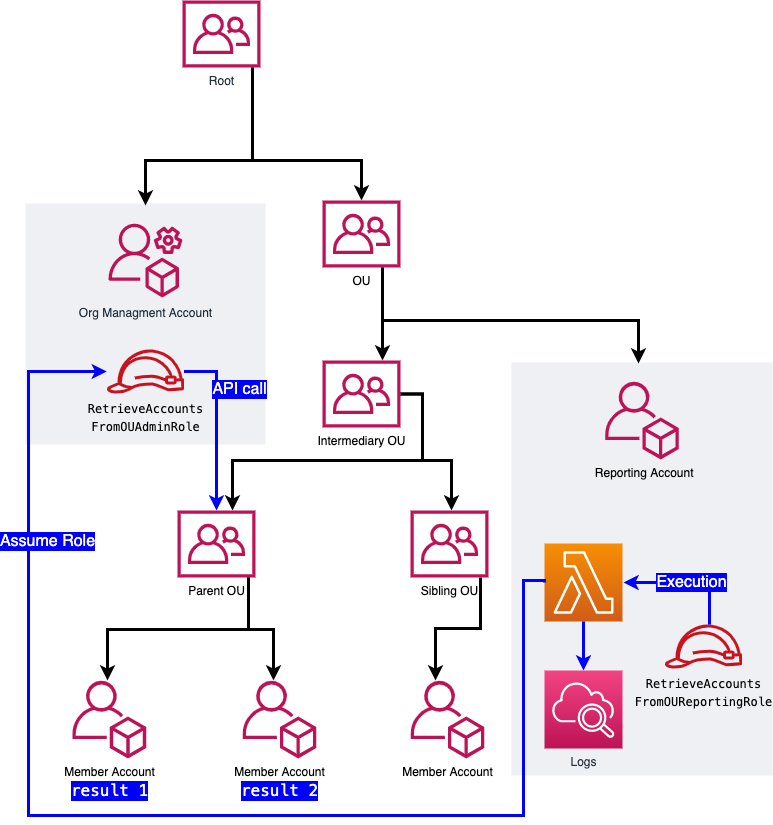

The diagram above was exported from draw.io. Its source (the exported page's mxGraphModel, read from the mxfile embedded in the PNG):
<mxGraphModel dx="1592" dy="773" grid="0" gridSize="10" guides="1" tooltips="1" connect="1" arrows="1" fold="1" page="1" pageScale="1" pageWidth="827" pageHeight="1169" background="#ffffff" math="0" shadow="0">
  <root>
    <mxCell id="0" />
    <mxCell id="1" parent="0" />
    <mxCell id="FPqHBm1PEeqdFZIcIBJv-45" value="" style="fillColor=#EFF0F3;strokeColor=none;dashed=0;verticalAlign=top;fontStyle=0;fontColor=#232F3D;" parent="1" vertex="1">
      <mxGeometry x="523" y="447" width="261" height="413" as="geometry" />
    </mxCell>
    <mxCell id="FPqHBm1PEeqdFZIcIBJv-24" value="&lt;span style=&quot;font-family: monospace; font-size: 0px;&quot;&gt;ddss%dsd3CmxGraphModel%3E%3Croot%3E%3CmxCell%20id%3D%220%22%2F%3E%3CmxCell%20id%3D%221%22%20parent%3D%220%22%2F%3E%3CmxCell%20id%3D%222%22%20value%3D%22%22%20style%3D%22outlineConnect%3D0%3BfontColor%3D%23232F3E%3BgradientColor%3Dnone%3BfillColor%3D%23BC1356%3BstrokeColor%3Dnone%3Bdashed%3D0%3BverticalLabelPosition%3Dbottom%3BverticalAlign%3Dtop%3Balign%3Dcenter%3Bhtml%3D1%3BfontSize%3D12%3BfontStyle%3D0%3Baspect%3Dfixed%3BpointerEvents%3D1%3Bshape%3Dmxgraph.aws4.organizations_organizational_unit%3B%22%20vertex%3D%221%22%20parent%3D%221%22%3E%3CmxGeometry%20x%3D%22500%22%20y%3D%22440%22%20width%3D%2278%22%20height%3D%2267%22%20as%3D%22geometry%22%2F%3E%3C%2FmxCell%3E%3C%2Froot%3E%3C%2FmxGraphModel%3E&lt;/span&gt;Member Account" style="outlineConnect=0;gradientColor=none;fillColor=#BC1356;strokeColor=none;dashed=0;verticalLabelPosition=bottom;verticalAlign=top;align=center;html=1;fontSize=12;fontStyle=0;aspect=fixed;pointerEvents=1;shape=mxgraph.aws4.organizations_account;fontColor=#000000;" parent="1" vertex="1">
      <mxGeometry x="83.83" y="765" width="74" height="78" as="geometry" />
    </mxCell>
    <mxCell id="6" value="" style="fillColor=#EFF0F3;strokeColor=none;dashed=0;verticalAlign=top;fontStyle=0;fontColor=#232F3D;" vertex="1" parent="1">
      <mxGeometry x="37" y="288" width="240" height="241" as="geometry" />
    </mxCell>
    <mxCell id="FPqHBm1PEeqdFZIcIBJv-2" value="Org Managment Account" style="outlineConnect=0;fontColor=#232F3E;gradientColor=none;fillColor=#BC1356;strokeColor=none;dashed=0;verticalLabelPosition=bottom;verticalAlign=top;align=center;html=1;fontSize=12;fontStyle=0;aspect=fixed;pointerEvents=1;shape=mxgraph.aws4.organizations_management_account;" parent="1" vertex="1">
      <mxGeometry x="120" y="306" width="74" height="78" as="geometry" />
    </mxCell>
    <mxCell id="FPqHBm1PEeqdFZIcIBJv-9" style="edgeStyle=orthogonalEdgeStyle;rounded=0;orthogonalLoop=1;jettySize=auto;html=1;strokeWidth=3;strokeColor=#000000;" parent="1" source="FPqHBm1PEeqdFZIcIBJv-4" target="FPqHBm1PEeqdFZIcIBJv-7" edge="1">
      <mxGeometry relative="1" as="geometry">
        <Array as="points">
          <mxPoint x="434" y="479" />
          <mxPoint x="434" y="545" />
          <mxPoint x="244" y="545" />
        </Array>
      </mxGeometry>
    </mxCell>
    <mxCell id="FPqHBm1PEeqdFZIcIBJv-10" style="edgeStyle=orthogonalEdgeStyle;rounded=0;orthogonalLoop=1;jettySize=auto;html=1;strokeWidth=3;strokeColor=#000000;" parent="1" source="FPqHBm1PEeqdFZIcIBJv-4" target="FPqHBm1PEeqdFZIcIBJv-8" edge="1">
      <mxGeometry relative="1" as="geometry">
        <Array as="points">
          <mxPoint x="434" y="479" />
          <mxPoint x="434" y="545" />
          <mxPoint x="463" y="545" />
        </Array>
      </mxGeometry>
    </mxCell>
    <mxCell id="FPqHBm1PEeqdFZIcIBJv-4" value="Intermediary OU" style="outlineConnect=0;gradientColor=none;fillColor=#BC1356;strokeColor=none;dashed=0;verticalLabelPosition=bottom;verticalAlign=top;align=center;html=1;fontSize=12;fontStyle=0;aspect=fixed;pointerEvents=1;shape=mxgraph.aws4.organizations_organizational_unit;fontColor=#000000;" parent="1" vertex="1">
      <mxGeometry x="334" y="445" width="78" height="67" as="geometry" />
    </mxCell>
    <mxCell id="FPqHBm1PEeqdFZIcIBJv-11" style="edgeStyle=orthogonalEdgeStyle;rounded=0;orthogonalLoop=1;jettySize=auto;html=1;strokeWidth=3;strokeColor=#000000;" parent="1" source="FPqHBm1PEeqdFZIcIBJv-6" target="FPqHBm1PEeqdFZIcIBJv-14" edge="1">
      <mxGeometry relative="1" as="geometry">
        <Array as="points">
          <mxPoint x="264" y="245" />
          <mxPoint x="373" y="245" />
        </Array>
      </mxGeometry>
    </mxCell>
    <mxCell id="FPqHBm1PEeqdFZIcIBJv-12" style="edgeStyle=orthogonalEdgeStyle;rounded=0;orthogonalLoop=1;jettySize=auto;html=1;strokeWidth=3;strokeColor=#000000;" parent="1" source="FPqHBm1PEeqdFZIcIBJv-6" edge="1">
      <mxGeometry relative="1" as="geometry">
        <Array as="points">
          <mxPoint x="264" y="245" />
          <mxPoint x="157" y="245" />
        </Array>
        <mxPoint x="157" y="290" as="targetPoint" />
      </mxGeometry>
    </mxCell>
    <mxCell id="FPqHBm1PEeqdFZIcIBJv-6" value="Root" style="outlineConnect=0;gradientColor=none;fillColor=#BC1356;strokeColor=none;dashed=0;verticalLabelPosition=bottom;verticalAlign=top;align=center;html=1;fontSize=12;fontStyle=0;aspect=fixed;pointerEvents=1;shape=mxgraph.aws4.organizations_organizational_unit;fontColor=#232F3E;" parent="1" vertex="1">
      <mxGeometry x="194" y="85" width="78" height="67" as="geometry" />
    </mxCell>
    <mxCell id="FPqHBm1PEeqdFZIcIBJv-26" style="edgeStyle=orthogonalEdgeStyle;rounded=0;orthogonalLoop=1;jettySize=auto;html=1;strokeWidth=3;strokeColor=#000000;" parent="1" source="FPqHBm1PEeqdFZIcIBJv-7" target="FPqHBm1PEeqdFZIcIBJv-23" edge="1">
      <mxGeometry relative="1" as="geometry">
        <Array as="points">
          <mxPoint x="260" y="714" />
          <mxPoint x="285" y="714" />
        </Array>
      </mxGeometry>
    </mxCell>
    <mxCell id="FPqHBm1PEeqdFZIcIBJv-7" value="Parent OU" style="outlineConnect=0;gradientColor=none;fillColor=#BC1356;strokeColor=none;dashed=0;verticalLabelPosition=bottom;verticalAlign=top;align=center;html=1;fontSize=12;fontStyle=0;aspect=fixed;pointerEvents=1;shape=mxgraph.aws4.organizations_organizational_unit;fontColor=#000000;" parent="1" vertex="1">
      <mxGeometry x="189" y="595" width="78" height="67" as="geometry" />
    </mxCell>
    <mxCell id="FPqHBm1PEeqdFZIcIBJv-31" style="edgeStyle=orthogonalEdgeStyle;rounded=0;orthogonalLoop=1;jettySize=auto;html=1;strokeWidth=3;strokeColor=#000000;" parent="1" source="FPqHBm1PEeqdFZIcIBJv-8" target="FPqHBm1PEeqdFZIcIBJv-22" edge="1">
      <mxGeometry relative="1" as="geometry">
        <Array as="points">
          <mxPoint x="492" y="713" />
          <mxPoint x="447" y="713" />
        </Array>
      </mxGeometry>
    </mxCell>
    <mxCell id="FPqHBm1PEeqdFZIcIBJv-8" value="Sibling OU" style="outlineConnect=0;gradientColor=none;fillColor=#BC1356;strokeColor=none;dashed=0;verticalLabelPosition=bottom;verticalAlign=top;align=center;html=1;fontSize=12;fontStyle=0;aspect=fixed;pointerEvents=1;shape=mxgraph.aws4.organizations_organizational_unit;fontColor=#000000;" parent="1" vertex="1">
      <mxGeometry x="422" y="595" width="78" height="67" as="geometry" />
    </mxCell>
    <mxCell id="FPqHBm1PEeqdFZIcIBJv-15" style="edgeStyle=orthogonalEdgeStyle;rounded=0;orthogonalLoop=1;jettySize=auto;html=1;strokeWidth=3;strokeColor=#000000;" parent="1" source="FPqHBm1PEeqdFZIcIBJv-14" edge="1">
      <mxGeometry relative="1" as="geometry">
        <Array as="points">
          <mxPoint x="394" y="405" />
          <mxPoint x="650" y="405" />
        </Array>
        <mxPoint x="650" y="448" as="targetPoint" />
      </mxGeometry>
    </mxCell>
    <mxCell id="FPqHBm1PEeqdFZIcIBJv-16" style="edgeStyle=orthogonalEdgeStyle;rounded=0;orthogonalLoop=1;jettySize=auto;html=1;strokeWidth=3;strokeColor=#000000;" parent="1" source="FPqHBm1PEeqdFZIcIBJv-14" target="FPqHBm1PEeqdFZIcIBJv-4" edge="1">
      <mxGeometry relative="1" as="geometry">
        <Array as="points">
          <mxPoint x="394" y="415" />
          <mxPoint x="394" y="415" />
        </Array>
      </mxGeometry>
    </mxCell>
    <mxCell id="FPqHBm1PEeqdFZIcIBJv-14" value="OU" style="outlineConnect=0;gradientColor=none;fillColor=#BC1356;strokeColor=none;dashed=0;verticalLabelPosition=bottom;verticalAlign=top;align=center;html=1;fontSize=12;fontStyle=0;aspect=fixed;pointerEvents=1;shape=mxgraph.aws4.organizations_organizational_unit;fontColor=#000000;" parent="1" vertex="1">
      <mxGeometry x="334" y="285" width="78" height="67" as="geometry" />
    </mxCell>
    <mxCell id="FPqHBm1PEeqdFZIcIBJv-22" value="&lt;span style=&quot;font-family: monospace; font-size: 0px;&quot;&gt;ddss%dsd3CmxGraphModel%3E%3Croot%3E%3CmxCell%20id%3D%220%22%2F%3E%3CmxCell%20id%3D%221%22%20parent%3D%220%22%2F%3E%3CmxCell%20id%3D%222%22%20value%3D%22%22%20style%3D%22outlineConnect%3D0%3BfontColor%3D%23232F3E%3BgradientColor%3Dnone%3BfillColor%3D%23BC1356%3BstrokeColor%3Dnone%3Bdashed%3D0%3BverticalLabelPosition%3Dbottom%3BverticalAlign%3Dtop%3Balign%3Dcenter%3Bhtml%3D1%3BfontSize%3D12%3BfontStyle%3D0%3Baspect%3Dfixed%3BpointerEvents%3D1%3Bshape%3Dmxgraph.aws4.organizations_organizational_unit%3B%22%20vertex%3D%221%22%20parent%3D%221%22%3E%3CmxGeometry%20x%3D%22500%22%20y%3D%22440%22%20width%3D%2278%22%20height%3D%2267%22%20as%3D%22geometry%22%2F%3E%3C%2FmxCell%3E%3C%2Froot%3E%3C%2FmxGraphModel%3E&lt;/span&gt;Member Account" style="outlineConnect=0;gradientColor=none;fillColor=#BC1356;strokeColor=none;dashed=0;verticalLabelPosition=bottom;verticalAlign=top;align=center;html=1;fontSize=12;fontStyle=0;aspect=fixed;pointerEvents=1;shape=mxgraph.aws4.organizations_account;fontColor=#000000;" parent="1" vertex="1">
      <mxGeometry x="422" y="765" width="74" height="78" as="geometry" />
    </mxCell>
    <mxCell id="FPqHBm1PEeqdFZIcIBJv-23" value="&lt;span style=&quot;font-family: monospace; font-size: 0px;&quot;&gt;ddss%dsd3CmxGraphModel%3E%3Croot%3E%3CmxCell%20id%3D%220%22%2F%3E%3CmxCell%20id%3D%221%22%20parent%3D%220%22%2F%3E%3CmxCell%20id%3D%222%22%20value%3D%22%22%20style%3D%22outlineConnect%3D0%3BfontColor%3D%23232F3E%3BgradientColor%3Dnone%3BfillColor%3D%23BC1356%3BstrokeColor%3Dnone%3Bdashed%3D0%3BverticalLabelPosition%3Dbottom%3BverticalAlign%3Dtop%3Balign%3Dcenter%3Bhtml%3D1%3BfontSize%3D12%3BfontStyle%3D0%3Baspect%3Dfixed%3BpointerEvents%3D1%3Bshape%3Dmxgraph.aws4.organizations_organizational_unit%3B%22%20vertex%3D%221%22%20parent%3D%221%22%3E%3CmxGeometry%20x%3D%22500%22%20y%3D%22440%22%20width%3D%2278%22%20height%3D%2267%22%20as%3D%22geometry%22%2F%3E%3C%2FmxCell%3E%3C%2Froot%3E%3C%2FmxGraphModel%3E&lt;/span&gt;Member Account" style="outlineConnect=0;gradientColor=none;fillColor=#BC1356;strokeColor=none;dashed=0;verticalLabelPosition=bottom;verticalAlign=top;align=center;html=1;fontSize=12;fontStyle=0;aspect=fixed;pointerEvents=1;shape=mxgraph.aws4.organizations_account;fontColor=#000000;" parent="1" vertex="1">
      <mxGeometry x="254" y="765" width="74" height="78" as="geometry" />
    </mxCell>
    <mxCell id="FPqHBm1PEeqdFZIcIBJv-33" value="&lt;div style=&quot;font-family: &amp;quot;menlo&amp;quot; , &amp;quot;monaco&amp;quot; , &amp;quot;courier new&amp;quot; , monospace ; line-height: 18px&quot;&gt;&lt;span&gt;RetrieveAccounts&lt;br&gt;FromOUReportingRole&lt;/span&gt;&lt;/div&gt;" style="outlineConnect=0;gradientColor=none;fillColor=#C7131F;strokeColor=none;dashed=0;verticalLabelPosition=bottom;verticalAlign=top;align=center;html=1;fontSize=12;fontStyle=0;aspect=fixed;pointerEvents=1;shape=mxgraph.aws4.role;labelBackgroundColor=none;fontColor=#000000;" parent="1" vertex="1">
      <mxGeometry x="676" y="709" width="78" height="44" as="geometry" />
    </mxCell>
    <mxCell id="FPqHBm1PEeqdFZIcIBJv-50" style="edgeStyle=orthogonalEdgeStyle;rounded=0;orthogonalLoop=1;jettySize=auto;html=1;strokeWidth=3;strokeColor=#000000;" parent="1" source="FPqHBm1PEeqdFZIcIBJv-7" target="FPqHBm1PEeqdFZIcIBJv-24" edge="1">
      <mxGeometry relative="1" as="geometry">
        <mxPoint x="252.0000000000001" y="661.9371015100671" as="sourcePoint" />
        <mxPoint x="119" y="765" as="targetPoint" />
        <Array as="points">
          <mxPoint x="260" y="714" />
          <mxPoint x="119" y="714" />
        </Array>
      </mxGeometry>
    </mxCell>
    <mxCell id="4" value="" style="points=[[0,0,0],[0.25,0,0],[0.5,0,0],[0.75,0,0],[1,0,0],[0,1,0],[0.25,1,0],[0.5,1,0],[0.75,1,0],[1,1,0],[0,0.25,0],[0,0.5,0],[0,0.75,0],[1,0.25,0],[1,0.5,0],[1,0.75,0]];outlineConnect=0;fontColor=#232F3E;gradientColor=#F78E04;gradientDirection=north;fillColor=#D05C17;strokeColor=#ffffff;dashed=0;verticalLabelPosition=bottom;verticalAlign=top;align=center;html=1;fontSize=12;fontStyle=0;aspect=fixed;shape=mxgraph.aws4.resourceIcon;resIcon=mxgraph.aws4.lambda;" vertex="1" parent="1">
      <mxGeometry x="556" y="628" width="78" height="78" as="geometry" />
    </mxCell>
    <mxCell id="7" value="&lt;div style=&quot;font-family: &amp;#34;menlo&amp;#34; , &amp;#34;monaco&amp;#34; , &amp;#34;courier new&amp;#34; , monospace ; line-height: 18px&quot;&gt;&lt;span&gt;RetrieveAccounts&lt;br&gt;FromOUAdminRole&lt;/span&gt;&lt;/div&gt;" style="outlineConnect=0;gradientColor=none;fillColor=#C7131F;strokeColor=none;dashed=0;verticalLabelPosition=bottom;verticalAlign=top;align=center;html=1;fontSize=12;fontStyle=0;aspect=fixed;pointerEvents=1;shape=mxgraph.aws4.role;labelBackgroundColor=none;fontColor=#000000;" vertex="1" parent="1">
      <mxGeometry x="118" y="434" width="78" height="44" as="geometry" />
    </mxCell>
    <mxCell id="9" value="&lt;font face=&quot;monospace&quot;&gt;&lt;span style=&quot;font-size: 0px&quot;&gt;RReporting&amp;nbsp;&lt;/span&gt;&lt;/font&gt;&amp;nbsp;Reporting Account" style="outlineConnect=0;gradientColor=none;fillColor=#BC1356;strokeColor=none;dashed=0;verticalLabelPosition=bottom;verticalAlign=top;align=center;html=1;fontSize=12;fontStyle=0;aspect=fixed;pointerEvents=1;shape=mxgraph.aws4.organizations_account;fontColor=#000000;" vertex="1" parent="1">
      <mxGeometry x="616.5" y="466" width="74" height="78" as="geometry" />
    </mxCell>
    <mxCell id="10" value="Assume Role" style="edgeStyle=orthogonalEdgeStyle;rounded=0;orthogonalLoop=1;jettySize=auto;html=1;strokeWidth=3;startArrow=none;startFill=0;labelBackgroundColor=#0000FF;spacing=2;fontSize=16;endArrow=classic;endFill=1;exitX=0;exitY=0.5;exitDx=0;exitDy=0;exitPerimeter=0;strokeColor=#0000FF;fontColor=#FFFFFF;" edge="1" parent="1" source="4" target="7">
      <mxGeometry x="0.6105" y="-19" relative="1" as="geometry">
        <Array as="points">
          <mxPoint x="556" y="665" />
          <mxPoint x="535" y="665" />
          <mxPoint x="535" y="900" />
          <mxPoint x="40" y="900" />
          <mxPoint x="40" y="456" />
        </Array>
        <mxPoint x="502" y="671.9371015100671" as="sourcePoint" />
        <mxPoint x="457" y="775" as="targetPoint" />
        <mxPoint as="offset" />
      </mxGeometry>
    </mxCell>
    <mxCell id="11" value="Logs" style="points=[[0,0,0],[0.25,0,0],[0.5,0,0],[0.75,0,0],[1,0,0],[0,1,0],[0.25,1,0],[0.5,1,0],[0.75,1,0],[1,1,0],[0,0.25,0],[0,0.5,0],[0,0.75,0],[1,0.25,0],[1,0.5,0],[1,0.75,0]];points=[[0,0,0],[0.25,0,0],[0.5,0,0],[0.75,0,0],[1,0,0],[0,1,0],[0.25,1,0],[0.5,1,0],[0.75,1,0],[1,1,0],[0,0.25,0],[0,0.5,0],[0,0.75,0],[1,0.25,0],[1,0.5,0],[1,0.75,0]];outlineConnect=0;fontColor=#232F3E;gradientColor=#F34482;gradientDirection=north;fillColor=#BC1356;strokeColor=#ffffff;dashed=0;verticalLabelPosition=bottom;verticalAlign=top;align=center;html=1;fontSize=12;fontStyle=0;aspect=fixed;shape=mxgraph.aws4.resourceIcon;resIcon=mxgraph.aws4.cloudwatch_2;labelBackgroundColor=none;" vertex="1" parent="1">
      <mxGeometry x="556" y="755" width="78" height="78" as="geometry" />
    </mxCell>
    <mxCell id="12" style="edgeStyle=orthogonalEdgeStyle;rounded=0;orthogonalLoop=1;jettySize=auto;html=1;strokeWidth=3;labelBackgroundColor=#000000;strokeColor=#0000FF;" edge="1" parent="1" source="4" target="11">
      <mxGeometry relative="1" as="geometry">
        <Array as="points" />
        <mxPoint x="404" y="361.9371015100671" as="sourcePoint" />
        <mxPoint x="660" y="458" as="targetPoint" />
      </mxGeometry>
    </mxCell>
    <mxCell id="14" value="Execution" style="edgeStyle=orthogonalEdgeStyle;rounded=0;orthogonalLoop=1;jettySize=auto;html=1;strokeWidth=3;labelBackgroundColor=#0000FF;strokeColor=#0000FF;fontSize=16;fontColor=#FFFFFF;" edge="1" parent="1" source="FPqHBm1PEeqdFZIcIBJv-33">
      <mxGeometry x="-0.0692" relative="1" as="geometry">
        <Array as="points">
          <mxPoint x="721" y="667" />
        </Array>
        <mxPoint x="1111" y="786" as="sourcePoint" />
        <mxPoint x="635" y="667" as="targetPoint" />
        <mxPoint as="offset" />
      </mxGeometry>
    </mxCell>
    <mxCell id="15" value="API call" style="edgeStyle=orthogonalEdgeStyle;rounded=0;orthogonalLoop=1;jettySize=auto;html=1;strokeWidth=3;labelBackgroundColor=#0000FF;strokeColor=#0000FF;fontSize=16;fontColor=#FFFFFF;" edge="1" parent="1" source="7" target="FPqHBm1PEeqdFZIcIBJv-7">
      <mxGeometry x="-0.4123" y="23" relative="1" as="geometry">
        <Array as="points">
          <mxPoint x="228" y="456" />
        </Array>
        <mxPoint x="605" y="690" as="sourcePoint" />
        <mxPoint x="605" y="765" as="targetPoint" />
        <mxPoint as="offset" />
      </mxGeometry>
    </mxCell>
    <mxCell id="16" value="&lt;font face=&quot;menlo, monaco, courier new, monospace&quot;&gt;result 1&lt;/font&gt;" style="edgeStyle=orthogonalEdgeStyle;rounded=0;orthogonalLoop=1;jettySize=auto;html=1;strokeWidth=3;labelBackgroundColor=#0000FF;fontSize=16;strokeColor=none;fontColor=#FFFFFF;" edge="1" parent="1" source="FPqHBm1PEeqdFZIcIBJv-24" target="FPqHBm1PEeqdFZIcIBJv-24">
      <mxGeometry x="NaN" y="71" relative="1" as="geometry">
        <Array as="points">
          <mxPoint x="133" y="770" />
          <mxPoint x="133" y="770" />
        </Array>
        <mxPoint x="947.0043112560439" y="529" as="sourcePoint" />
        <mxPoint x="1001" y="529" as="targetPoint" />
        <mxPoint y="71" as="offset" />
      </mxGeometry>
    </mxCell>
    <mxCell id="17" value="&lt;font face=&quot;menlo, monaco, courier new, monospace&quot;&gt;result 2&lt;/font&gt;" style="edgeStyle=orthogonalEdgeStyle;rounded=0;orthogonalLoop=1;jettySize=auto;html=1;strokeWidth=3;labelBackgroundColor=#0000FF;fontSize=16;strokeColor=none;fontColor=#FFFFFF;" edge="1" parent="1" source="FPqHBm1PEeqdFZIcIBJv-23" target="FPqHBm1PEeqdFZIcIBJv-23">
      <mxGeometry x="NaN" y="71" relative="1" as="geometry">
        <Array as="points">
          <mxPoint x="291" y="765" />
          <mxPoint x="291" y="765" />
        </Array>
        <mxPoint x="958.0043112560438" y="539" as="sourcePoint" />
        <mxPoint x="1012" y="539" as="targetPoint" />
        <mxPoint y="71" as="offset" />
      </mxGeometry>
    </mxCell>
  </root>
</mxGraphModel>